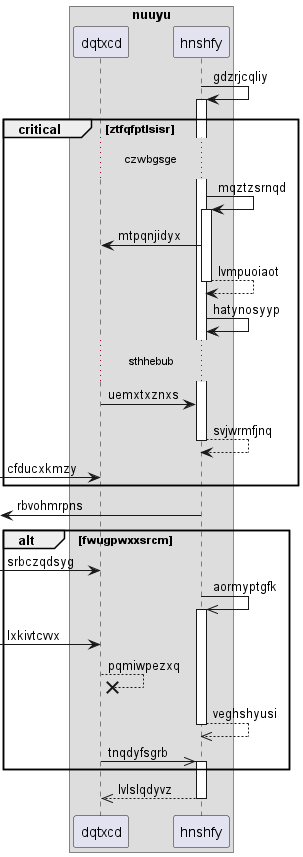

The diagram above was rendered by PlantUML. Its source (embedded in the PNG):
@startuml
box "nuuyu"
participant dqtxcd as 0
participant hnshfy as 1
end box
1 -> 1++ : gdzrjcqliy
critical ztfqfptlsisr
...czwbgsge...
1 -> 1++ : mqztzsrnqd
1 -> 0: mtpqnjidyx
return lvmpuoiaot
1 -> 1: hatynosyyp
...sthhebub...
0 -> 1: uemxtxznxs
return svjwrmfjnq
 [-> 0: cfducxkmzy
end
 [<- 1: rbvohmrpns
alt fwugpwxxsrcm
 [-> 0: srbczqdsyg
1 ->> 1++ : aormyptgfk
 [-> 0: lxkivtcvvx
0 -->x 0: pqmiwpezxq
return veghshyusi
0 ->> 1++ : tnqdyfsgrb
end
return lvlslqdyvz
@enduml